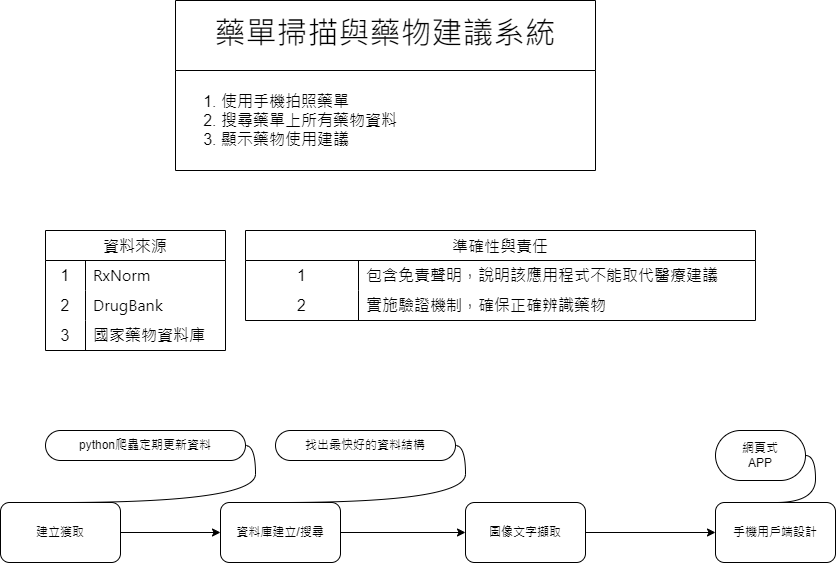

The diagram above was exported from draw.io. Its source (the exported page's mxGraphModel, read from the mxfile embedded in the PNG):
<mxGraphModel dx="663" dy="450" grid="1" gridSize="10" guides="1" tooltips="1" connect="1" arrows="1" fold="1" page="1" pageScale="1" pageWidth="1920" pageHeight="1200" math="0" shadow="0">
  <root>
    <mxCell id="0" />
    <mxCell id="1" parent="0" />
    <mxCell id="4" value="資料來源" style="shape=table;startSize=30;container=1;collapsible=0;childLayout=tableLayout;fixedRows=1;rowLines=0;fontStyle=0;strokeColor=default;fontSize=16;fontColor=light-dark(#000000,#FFFFFF);" parent="1" vertex="1">
      <mxGeometry x="610" y="300" width="180" height="120" as="geometry" />
    </mxCell>
    <mxCell id="5" value="" style="shape=tableRow;horizontal=0;startSize=0;swimlaneHead=0;swimlaneBody=0;top=0;left=0;bottom=0;right=0;collapsible=0;dropTarget=0;fillColor=none;points=[[0,0.5],[1,0.5]];portConstraint=eastwest;strokeColor=inherit;fontSize=16;fontColor=light-dark(#000000,#FFFFFF);" parent="4" vertex="1">
      <mxGeometry y="30" width="180" height="30" as="geometry" />
    </mxCell>
    <mxCell id="6" value="1" style="shape=partialRectangle;html=1;whiteSpace=wrap;connectable=0;fillColor=none;top=0;left=0;bottom=0;right=0;overflow=hidden;pointerEvents=1;strokeColor=inherit;fontSize=16;fontColor=light-dark(#000000,#FFFFFF);" parent="5" vertex="1">
      <mxGeometry width="40" height="30" as="geometry">
        <mxRectangle width="40" height="30" as="alternateBounds" />
      </mxGeometry>
    </mxCell>
    <mxCell id="7" value="&lt;span style=&quot;font-family: -apple-system, BlinkMacSystemFont, &amp;quot;Segoe UI&amp;quot;, &amp;quot;Noto Sans&amp;quot;, Helvetica, Arial, sans-serif, &amp;quot;Apple Color Emoji&amp;quot;, &amp;quot;Segoe UI Emoji&amp;quot;;&quot;&gt;&lt;font style=&quot;color: light-dark(rgb(0, 0, 0), rgb(255, 255, 255));&quot;&gt;RxNorm&lt;/font&gt;&lt;/span&gt;" style="shape=partialRectangle;html=1;whiteSpace=wrap;connectable=0;fillColor=none;top=0;left=0;bottom=0;right=0;align=left;spacingLeft=6;overflow=hidden;strokeColor=inherit;fontSize=16;fontColor=light-dark(#000000,#FFFFFF);" parent="5" vertex="1">
      <mxGeometry x="40" width="140" height="30" as="geometry">
        <mxRectangle width="140" height="30" as="alternateBounds" />
      </mxGeometry>
    </mxCell>
    <mxCell id="8" value="" style="shape=tableRow;horizontal=0;startSize=0;swimlaneHead=0;swimlaneBody=0;top=0;left=0;bottom=0;right=0;collapsible=0;dropTarget=0;fillColor=none;points=[[0,0.5],[1,0.5]];portConstraint=eastwest;strokeColor=inherit;fontSize=16;fontColor=light-dark(#000000,#FFFFFF);" parent="4" vertex="1">
      <mxGeometry y="60" width="180" height="30" as="geometry" />
    </mxCell>
    <mxCell id="9" value="2" style="shape=partialRectangle;html=1;whiteSpace=wrap;connectable=0;fillColor=none;top=0;left=0;bottom=0;right=0;overflow=hidden;strokeColor=inherit;fontSize=16;fontColor=light-dark(#000000,#FFFFFF);" parent="8" vertex="1">
      <mxGeometry width="40" height="30" as="geometry">
        <mxRectangle width="40" height="30" as="alternateBounds" />
      </mxGeometry>
    </mxCell>
    <mxCell id="10" value="&lt;span style=&quot;font-family: -apple-system, BlinkMacSystemFont, &amp;quot;Segoe UI&amp;quot;, &amp;quot;Noto Sans&amp;quot;, Helvetica, Arial, sans-serif, &amp;quot;Apple Color Emoji&amp;quot;, &amp;quot;Segoe UI Emoji&amp;quot;;&quot;&gt;&lt;font style=&quot;color: light-dark(rgb(0, 0, 0), rgb(255, 255, 255));&quot;&gt;DrugBank&amp;nbsp;&lt;/font&gt;&lt;/span&gt;" style="shape=partialRectangle;html=1;whiteSpace=wrap;connectable=0;fillColor=none;top=0;left=0;bottom=0;right=0;align=left;spacingLeft=6;overflow=hidden;strokeColor=inherit;fontSize=16;fontColor=light-dark(#000000,#FFFFFF);" parent="8" vertex="1">
      <mxGeometry x="40" width="140" height="30" as="geometry">
        <mxRectangle width="140" height="30" as="alternateBounds" />
      </mxGeometry>
    </mxCell>
    <mxCell id="11" value="" style="shape=tableRow;horizontal=0;startSize=0;swimlaneHead=0;swimlaneBody=0;top=0;left=0;bottom=0;right=0;collapsible=0;dropTarget=0;fillColor=none;points=[[0,0.5],[1,0.5]];portConstraint=eastwest;strokeColor=inherit;fontSize=16;fontColor=light-dark(#000000,#FFFFFF);" parent="4" vertex="1">
      <mxGeometry y="90" width="180" height="30" as="geometry" />
    </mxCell>
    <mxCell id="12" value="3" style="shape=partialRectangle;html=1;whiteSpace=wrap;connectable=0;fillColor=none;top=0;left=0;bottom=0;right=0;overflow=hidden;strokeColor=inherit;fontSize=16;fontColor=light-dark(#000000,#FFFFFF);" parent="11" vertex="1">
      <mxGeometry width="40" height="30" as="geometry">
        <mxRectangle width="40" height="30" as="alternateBounds" />
      </mxGeometry>
    </mxCell>
    <mxCell id="13" value="&lt;span style=&quot;font-family: -apple-system, BlinkMacSystemFont, &amp;quot;Segoe UI&amp;quot;, &amp;quot;Noto Sans&amp;quot;, Helvetica, Arial, sans-serif, &amp;quot;Apple Color Emoji&amp;quot;, &amp;quot;Segoe UI Emoji&amp;quot;;&quot;&gt;&lt;font style=&quot;color: light-dark(rgb(0, 0, 0), rgb(255, 255, 255));&quot;&gt;國家藥物資料庫&lt;/font&gt;&lt;/span&gt;" style="shape=partialRectangle;html=1;whiteSpace=wrap;connectable=0;fillColor=none;top=0;left=0;bottom=0;right=0;align=left;spacingLeft=6;overflow=hidden;strokeColor=inherit;fontSize=16;fontColor=light-dark(#000000,#FFFFFF);" parent="11" vertex="1">
      <mxGeometry x="40" width="140" height="30" as="geometry">
        <mxRectangle width="140" height="30" as="alternateBounds" />
      </mxGeometry>
    </mxCell>
    <mxCell id="14" value="準確性與責任" style="shape=table;startSize=30;container=1;collapsible=0;childLayout=tableLayout;fixedRows=1;rowLines=0;fontStyle=0;strokeColor=default;fontSize=16;" parent="1" vertex="1">
      <mxGeometry x="810" y="300" width="510" height="90" as="geometry" />
    </mxCell>
    <mxCell id="15" value="" style="shape=tableRow;horizontal=0;startSize=0;swimlaneHead=0;swimlaneBody=0;top=0;left=0;bottom=0;right=0;collapsible=0;dropTarget=0;fillColor=none;points=[[0,0.5],[1,0.5]];portConstraint=eastwest;strokeColor=inherit;fontSize=16;" parent="14" vertex="1">
      <mxGeometry y="30" width="510" height="30" as="geometry" />
    </mxCell>
    <mxCell id="16" value="1" style="shape=partialRectangle;html=1;whiteSpace=wrap;connectable=0;fillColor=none;top=0;left=0;bottom=0;right=0;overflow=hidden;pointerEvents=1;strokeColor=inherit;fontSize=16;" parent="15" vertex="1">
      <mxGeometry width="113" height="30" as="geometry">
        <mxRectangle width="113" height="30" as="alternateBounds" />
      </mxGeometry>
    </mxCell>
    <mxCell id="17" value="包含免責聲明，說明該應用程式不能取代醫療建議" style="shape=partialRectangle;html=1;whiteSpace=wrap;connectable=0;fillColor=none;top=0;left=0;bottom=0;right=0;align=left;spacingLeft=6;overflow=hidden;strokeColor=inherit;fontSize=16;" parent="15" vertex="1">
      <mxGeometry x="113" width="397" height="30" as="geometry">
        <mxRectangle width="397" height="30" as="alternateBounds" />
      </mxGeometry>
    </mxCell>
    <mxCell id="18" value="" style="shape=tableRow;horizontal=0;startSize=0;swimlaneHead=0;swimlaneBody=0;top=0;left=0;bottom=0;right=0;collapsible=0;dropTarget=0;fillColor=none;points=[[0,0.5],[1,0.5]];portConstraint=eastwest;strokeColor=inherit;fontSize=16;" parent="14" vertex="1">
      <mxGeometry y="60" width="510" height="30" as="geometry" />
    </mxCell>
    <mxCell id="19" value="2" style="shape=partialRectangle;html=1;whiteSpace=wrap;connectable=0;fillColor=none;top=0;left=0;bottom=0;right=0;overflow=hidden;strokeColor=inherit;fontSize=16;" parent="18" vertex="1">
      <mxGeometry width="113" height="30" as="geometry">
        <mxRectangle width="113" height="30" as="alternateBounds" />
      </mxGeometry>
    </mxCell>
    <mxCell id="20" value="實施驗證機制，確保正確辨識藥物" style="shape=partialRectangle;html=1;whiteSpace=wrap;connectable=0;fillColor=none;top=0;left=0;bottom=0;right=0;align=left;spacingLeft=6;overflow=hidden;strokeColor=inherit;fontSize=16;" parent="18" vertex="1">
      <mxGeometry x="113" width="397" height="30" as="geometry">
        <mxRectangle width="397" height="30" as="alternateBounds" />
      </mxGeometry>
    </mxCell>
    <mxCell id="30" style="edgeStyle=none;html=1;entryX=0;entryY=0.5;entryDx=0;entryDy=0;" parent="1" source="25" target="26" edge="1">
      <mxGeometry relative="1" as="geometry" />
    </mxCell>
    <mxCell id="25" value="建立獲取" style="rounded=1;whiteSpace=wrap;html=1;" parent="1" vertex="1">
      <mxGeometry x="565" y="572" width="120" height="60" as="geometry" />
    </mxCell>
    <mxCell id="31" value="" style="edgeStyle=none;html=1;" parent="1" source="26" target="27" edge="1">
      <mxGeometry relative="1" as="geometry" />
    </mxCell>
    <mxCell id="26" value="資料庫建立/搜尋" style="rounded=1;whiteSpace=wrap;html=1;" parent="1" vertex="1">
      <mxGeometry x="785" y="572" width="120" height="60" as="geometry" />
    </mxCell>
    <mxCell id="32" value="" style="edgeStyle=none;html=1;" parent="1" source="27" target="28" edge="1">
      <mxGeometry relative="1" as="geometry" />
    </mxCell>
    <mxCell id="27" value="圖像文字擷取" style="rounded=1;whiteSpace=wrap;html=1;" parent="1" vertex="1">
      <mxGeometry x="1030" y="572" width="120" height="60" as="geometry" />
    </mxCell>
    <mxCell id="28" value="手機用戶端設計" style="rounded=1;whiteSpace=wrap;html=1;" parent="1" vertex="1">
      <mxGeometry x="1280" y="572" width="120" height="60" as="geometry" />
    </mxCell>
    <mxCell id="33" value="python爬蟲定期更新資料" style="whiteSpace=wrap;html=1;rounded=1;arcSize=50;align=center;verticalAlign=middle;strokeWidth=1;autosize=1;spacing=4;treeFolding=1;treeMoving=1;newEdgeStyle={&quot;edgeStyle&quot;:&quot;entityRelationEdgeStyle&quot;,&quot;startArrow&quot;:&quot;none&quot;,&quot;endArrow&quot;:&quot;none&quot;,&quot;segment&quot;:10,&quot;curved&quot;:1,&quot;sourcePerimeterSpacing&quot;:0,&quot;targetPerimeterSpacing&quot;:0};" parent="1" vertex="1">
      <mxGeometry x="610" y="500" width="200" height="30" as="geometry" />
    </mxCell>
    <mxCell id="34" value="" style="edgeStyle=entityRelationEdgeStyle;startArrow=none;endArrow=none;segment=10;curved=1;sourcePerimeterSpacing=0;targetPerimeterSpacing=0;" parent="1" target="33" edge="1">
      <mxGeometry relative="1" as="geometry">
        <mxPoint x="625" y="572" as="sourcePoint" />
      </mxGeometry>
    </mxCell>
    <mxCell id="37" value="找出最快好的資料結構" style="whiteSpace=wrap;html=1;rounded=1;arcSize=50;align=center;verticalAlign=middle;strokeWidth=1;autosize=1;spacing=4;treeFolding=1;treeMoving=1;newEdgeStyle={&quot;edgeStyle&quot;:&quot;entityRelationEdgeStyle&quot;,&quot;startArrow&quot;:&quot;none&quot;,&quot;endArrow&quot;:&quot;none&quot;,&quot;segment&quot;:10,&quot;curved&quot;:1,&quot;sourcePerimeterSpacing&quot;:0,&quot;targetPerimeterSpacing&quot;:0};" parent="1" vertex="1">
      <mxGeometry x="840" y="500" width="180" height="30" as="geometry" />
    </mxCell>
    <mxCell id="38" value="" style="edgeStyle=entityRelationEdgeStyle;startArrow=none;endArrow=none;segment=10;curved=1;sourcePerimeterSpacing=0;targetPerimeterSpacing=0;exitX=0.5;exitY=0;exitDx=0;exitDy=0;" parent="1" source="26" target="37" edge="1">
      <mxGeometry relative="1" as="geometry">
        <mxPoint x="795" y="632" as="sourcePoint" />
      </mxGeometry>
    </mxCell>
    <mxCell id="39" value="網頁式&lt;div&gt;APP&lt;/div&gt;" style="whiteSpace=wrap;html=1;rounded=1;arcSize=50;align=center;verticalAlign=middle;strokeWidth=1;autosize=1;spacing=4;treeFolding=1;treeMoving=1;newEdgeStyle={&quot;edgeStyle&quot;:&quot;entityRelationEdgeStyle&quot;,&quot;startArrow&quot;:&quot;none&quot;,&quot;endArrow&quot;:&quot;none&quot;,&quot;segment&quot;:10,&quot;curved&quot;:1,&quot;sourcePerimeterSpacing&quot;:0,&quot;targetPerimeterSpacing&quot;:0};" parent="1" vertex="1">
      <mxGeometry x="1280" y="500" width="90" height="50" as="geometry" />
    </mxCell>
    <mxCell id="40" value="" style="edgeStyle=entityRelationEdgeStyle;startArrow=none;endArrow=none;segment=10;curved=1;sourcePerimeterSpacing=0;targetPerimeterSpacing=0;" parent="1" target="39" edge="1">
      <mxGeometry relative="1" as="geometry">
        <mxPoint x="1340" y="572" as="sourcePoint" />
      </mxGeometry>
    </mxCell>
    <mxCell id="44" value="&lt;h2 style=&quot;box-sizing: border-box; margin-top: var(--base-size-24); margin-right: 0px; margin-bottom: var(--base-size-16); margin-left: 0px; line-height: 1.25; padding-bottom: 0.3em; border-bottom: 1px solid var(--borderColor-muted, var(--color-border-muted)); font-family: -apple-system, BlinkMacSystemFont, &amp;quot;Segoe UI&amp;quot;, &amp;quot;Noto Sans&amp;quot;, Helvetica, Arial, sans-serif, &amp;quot;Apple Color Emoji&amp;quot;, &amp;quot;Segoe UI Emoji&amp;quot;;&quot;&gt;&lt;span style=&quot;font-weight: normal;&quot;&gt;&lt;font style=&quot;font-size: 31px;&quot;&gt;藥單掃描與藥物建議系統&lt;/font&gt;&lt;/span&gt;&lt;/h2&gt;" style="swimlane;fontStyle=0;childLayout=stackLayout;horizontal=1;startSize=70;horizontalStack=0;resizeParent=1;resizeParentMax=0;resizeLast=0;collapsible=1;marginBottom=0;whiteSpace=wrap;html=1;" parent="1" vertex="1">
      <mxGeometry x="740" y="70" width="420" height="170" as="geometry" />
    </mxCell>
    <mxCell id="45" value="&lt;ol style=&quot;font-size: 16px;&quot;&gt;&lt;li&gt;&lt;span style=&quot;background-color: light-dark(#ffffff, var(--ge-dark-color, #121212));&quot;&gt;&lt;font style=&quot;color: light-dark(rgb(0, 0, 0), rgb(255, 255, 255));&quot;&gt;使用手機拍照藥單&lt;/font&gt;&lt;/span&gt;&lt;/li&gt;&lt;li&gt;&lt;font style=&quot;color: light-dark(rgb(0, 0, 0), rgb(255, 255, 255));&quot;&gt;搜尋藥單上所有藥物資料&lt;/font&gt;&lt;/li&gt;&lt;li&gt;&lt;font style=&quot;color: light-dark(rgb(0, 0, 0), rgb(255, 255, 255));&quot;&gt;顯示藥物使用建議&lt;/font&gt;&lt;/li&gt;&lt;/ol&gt;" style="text;strokeColor=none;fillColor=none;align=left;verticalAlign=middle;spacingLeft=4;spacingRight=4;overflow=hidden;points=[[0,0.5],[1,0.5]];portConstraint=eastwest;rotatable=0;whiteSpace=wrap;html=1;" parent="44" vertex="1">
      <mxGeometry y="70" width="420" height="100" as="geometry" />
    </mxCell>
  </root>
</mxGraphModel>